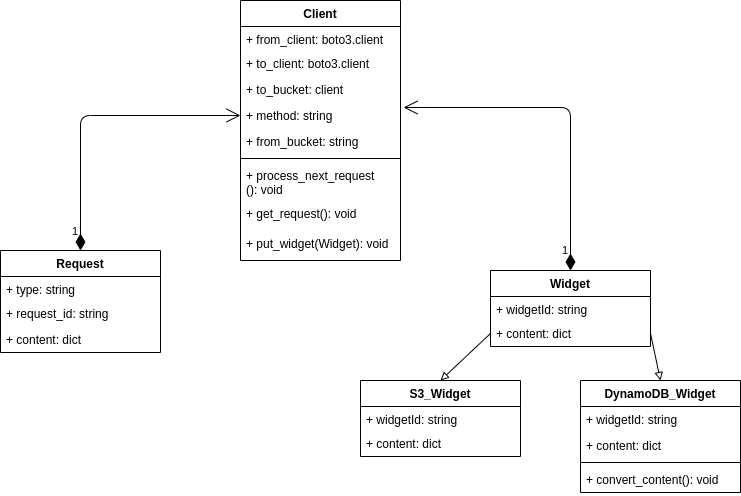

The diagram above was exported from draw.io. Its source (the exported page's mxGraphModel, read from the mxfile embedded in the PNG):
<mxGraphModel dx="1422" dy="793" grid="1" gridSize="10" guides="1" tooltips="1" connect="1" arrows="1" fold="1" page="1" pageScale="1" pageWidth="850" pageHeight="1100" math="0" shadow="0">
  <root>
    <mxCell id="0" />
    <mxCell id="1" parent="0" />
    <mxCell id="18Nc0NDypVohBpcZQmYB-1" value="Client" style="swimlane;fontStyle=1;align=center;verticalAlign=top;childLayout=stackLayout;horizontal=1;startSize=26;horizontalStack=0;resizeParent=1;resizeParentMax=0;resizeLast=0;collapsible=1;marginBottom=0;" vertex="1" parent="1">
      <mxGeometry x="300" y="70" width="160" height="260" as="geometry" />
    </mxCell>
    <mxCell id="18Nc0NDypVohBpcZQmYB-2" value="+ from_client: boto3.client" style="text;strokeColor=none;fillColor=none;align=left;verticalAlign=top;spacingLeft=4;spacingRight=4;overflow=hidden;rotatable=0;points=[[0,0.5],[1,0.5]];portConstraint=eastwest;" vertex="1" parent="18Nc0NDypVohBpcZQmYB-1">
      <mxGeometry y="26" width="160" height="24" as="geometry" />
    </mxCell>
    <mxCell id="18Nc0NDypVohBpcZQmYB-6" value="+ to_client: boto3.client" style="text;strokeColor=none;fillColor=none;align=left;verticalAlign=top;spacingLeft=4;spacingRight=4;overflow=hidden;rotatable=0;points=[[0,0.5],[1,0.5]];portConstraint=eastwest;" vertex="1" parent="18Nc0NDypVohBpcZQmYB-1">
      <mxGeometry y="50" width="160" height="26" as="geometry" />
    </mxCell>
    <mxCell id="18Nc0NDypVohBpcZQmYB-7" value="+ to_bucket: client" style="text;strokeColor=none;fillColor=none;align=left;verticalAlign=top;spacingLeft=4;spacingRight=4;overflow=hidden;rotatable=0;points=[[0,0.5],[1,0.5]];portConstraint=eastwest;" vertex="1" parent="18Nc0NDypVohBpcZQmYB-1">
      <mxGeometry y="76" width="160" height="26" as="geometry" />
    </mxCell>
    <mxCell id="18Nc0NDypVohBpcZQmYB-8" value="+ method: string" style="text;strokeColor=none;fillColor=none;align=left;verticalAlign=top;spacingLeft=4;spacingRight=4;overflow=hidden;rotatable=0;points=[[0,0.5],[1,0.5]];portConstraint=eastwest;" vertex="1" parent="18Nc0NDypVohBpcZQmYB-1">
      <mxGeometry y="102" width="160" height="26" as="geometry" />
    </mxCell>
    <mxCell id="18Nc0NDypVohBpcZQmYB-5" value="+ from_bucket: string" style="text;strokeColor=none;fillColor=none;align=left;verticalAlign=top;spacingLeft=4;spacingRight=4;overflow=hidden;rotatable=0;points=[[0,0.5],[1,0.5]];portConstraint=eastwest;" vertex="1" parent="18Nc0NDypVohBpcZQmYB-1">
      <mxGeometry y="128" width="160" height="26" as="geometry" />
    </mxCell>
    <mxCell id="18Nc0NDypVohBpcZQmYB-3" value="" style="line;strokeWidth=1;fillColor=none;align=left;verticalAlign=middle;spacingTop=-1;spacingLeft=3;spacingRight=3;rotatable=0;labelPosition=right;points=[];portConstraint=eastwest;" vertex="1" parent="18Nc0NDypVohBpcZQmYB-1">
      <mxGeometry y="154" width="160" height="8" as="geometry" />
    </mxCell>
    <mxCell id="18Nc0NDypVohBpcZQmYB-4" value="+ process_next_request&#10;(): void" style="text;strokeColor=none;fillColor=none;align=left;verticalAlign=top;spacingLeft=4;spacingRight=4;overflow=hidden;rotatable=0;points=[[0,0.5],[1,0.5]];portConstraint=eastwest;" vertex="1" parent="18Nc0NDypVohBpcZQmYB-1">
      <mxGeometry y="162" width="160" height="38" as="geometry" />
    </mxCell>
    <mxCell id="18Nc0NDypVohBpcZQmYB-9" value="+ get_request(): void" style="text;strokeColor=none;fillColor=none;align=left;verticalAlign=top;spacingLeft=4;spacingRight=4;overflow=hidden;rotatable=0;points=[[0,0.5],[1,0.5]];portConstraint=eastwest;" vertex="1" parent="18Nc0NDypVohBpcZQmYB-1">
      <mxGeometry y="200" width="160" height="30" as="geometry" />
    </mxCell>
    <mxCell id="18Nc0NDypVohBpcZQmYB-10" value="+ put_widget(Widget): void" style="text;strokeColor=none;fillColor=none;align=left;verticalAlign=top;spacingLeft=4;spacingRight=4;overflow=hidden;rotatable=0;points=[[0,0.5],[1,0.5]];portConstraint=eastwest;" vertex="1" parent="18Nc0NDypVohBpcZQmYB-1">
      <mxGeometry y="230" width="160" height="30" as="geometry" />
    </mxCell>
    <mxCell id="18Nc0NDypVohBpcZQmYB-11" value="Request" style="swimlane;fontStyle=1;align=center;verticalAlign=top;childLayout=stackLayout;horizontal=1;startSize=26;horizontalStack=0;resizeParent=1;resizeParentMax=0;resizeLast=0;collapsible=1;marginBottom=0;" vertex="1" parent="1">
      <mxGeometry x="60" y="320" width="160" height="102" as="geometry" />
    </mxCell>
    <mxCell id="18Nc0NDypVohBpcZQmYB-12" value="+ type: string" style="text;strokeColor=none;fillColor=none;align=left;verticalAlign=top;spacingLeft=4;spacingRight=4;overflow=hidden;rotatable=0;points=[[0,0.5],[1,0.5]];portConstraint=eastwest;" vertex="1" parent="18Nc0NDypVohBpcZQmYB-11">
      <mxGeometry y="26" width="160" height="24" as="geometry" />
    </mxCell>
    <mxCell id="18Nc0NDypVohBpcZQmYB-16" value="+ request_id: string" style="text;strokeColor=none;fillColor=none;align=left;verticalAlign=top;spacingLeft=4;spacingRight=4;overflow=hidden;rotatable=0;points=[[0,0.5],[1,0.5]];portConstraint=eastwest;" vertex="1" parent="18Nc0NDypVohBpcZQmYB-11">
      <mxGeometry y="50" width="160" height="26" as="geometry" />
    </mxCell>
    <mxCell id="18Nc0NDypVohBpcZQmYB-21" value="+ content: dict" style="text;strokeColor=none;fillColor=none;align=left;verticalAlign=top;spacingLeft=4;spacingRight=4;overflow=hidden;rotatable=0;points=[[0,0.5],[1,0.5]];portConstraint=eastwest;" vertex="1" parent="18Nc0NDypVohBpcZQmYB-11">
      <mxGeometry y="76" width="160" height="26" as="geometry" />
    </mxCell>
    <mxCell id="18Nc0NDypVohBpcZQmYB-22" value="Widget" style="swimlane;fontStyle=1;align=center;verticalAlign=top;childLayout=stackLayout;horizontal=1;startSize=26;horizontalStack=0;resizeParent=1;resizeParentMax=0;resizeLast=0;collapsible=1;marginBottom=0;" vertex="1" parent="1">
      <mxGeometry x="550" y="340" width="160" height="76" as="geometry" />
    </mxCell>
    <mxCell id="18Nc0NDypVohBpcZQmYB-23" value="+ widgetId: string" style="text;strokeColor=none;fillColor=none;align=left;verticalAlign=top;spacingLeft=4;spacingRight=4;overflow=hidden;rotatable=0;points=[[0,0.5],[1,0.5]];portConstraint=eastwest;" vertex="1" parent="18Nc0NDypVohBpcZQmYB-22">
      <mxGeometry y="26" width="160" height="24" as="geometry" />
    </mxCell>
    <mxCell id="18Nc0NDypVohBpcZQmYB-25" value="+ content: dict" style="text;strokeColor=none;fillColor=none;align=left;verticalAlign=top;spacingLeft=4;spacingRight=4;overflow=hidden;rotatable=0;points=[[0,0.5],[1,0.5]];portConstraint=eastwest;" vertex="1" parent="18Nc0NDypVohBpcZQmYB-22">
      <mxGeometry y="50" width="160" height="26" as="geometry" />
    </mxCell>
    <mxCell id="18Nc0NDypVohBpcZQmYB-26" value="S3_Widget" style="swimlane;fontStyle=1;align=center;verticalAlign=top;childLayout=stackLayout;horizontal=1;startSize=26;horizontalStack=0;resizeParent=1;resizeParentMax=0;resizeLast=0;collapsible=1;marginBottom=0;" vertex="1" parent="1">
      <mxGeometry x="420" y="450" width="160" height="76" as="geometry" />
    </mxCell>
    <mxCell id="18Nc0NDypVohBpcZQmYB-27" value="+ widgetId: string" style="text;strokeColor=none;fillColor=none;align=left;verticalAlign=top;spacingLeft=4;spacingRight=4;overflow=hidden;rotatable=0;points=[[0,0.5],[1,0.5]];portConstraint=eastwest;" vertex="1" parent="18Nc0NDypVohBpcZQmYB-26">
      <mxGeometry y="26" width="160" height="24" as="geometry" />
    </mxCell>
    <mxCell id="18Nc0NDypVohBpcZQmYB-28" value="+ content: dict" style="text;strokeColor=none;fillColor=none;align=left;verticalAlign=top;spacingLeft=4;spacingRight=4;overflow=hidden;rotatable=0;points=[[0,0.5],[1,0.5]];portConstraint=eastwest;" vertex="1" parent="18Nc0NDypVohBpcZQmYB-26">
      <mxGeometry y="50" width="160" height="26" as="geometry" />
    </mxCell>
    <mxCell id="18Nc0NDypVohBpcZQmYB-33" value="1" style="endArrow=open;html=1;endSize=12;startArrow=diamondThin;startSize=14;startFill=1;edgeStyle=orthogonalEdgeStyle;align=left;verticalAlign=bottom;entryX=0;entryY=0.5;entryDx=0;entryDy=0;exitX=0.5;exitY=0;exitDx=0;exitDy=0;" edge="1" parent="1" source="18Nc0NDypVohBpcZQmYB-11" target="18Nc0NDypVohBpcZQmYB-8">
      <mxGeometry x="-0.9322" y="10" relative="1" as="geometry">
        <mxPoint x="90" y="210" as="sourcePoint" />
        <mxPoint x="250" y="210" as="targetPoint" />
        <mxPoint as="offset" />
      </mxGeometry>
    </mxCell>
    <mxCell id="18Nc0NDypVohBpcZQmYB-34" value="1" style="endArrow=open;html=1;endSize=12;startArrow=diamondThin;startSize=14;startFill=1;edgeStyle=orthogonalEdgeStyle;align=left;verticalAlign=bottom;entryX=1.019;entryY=0.192;entryDx=0;entryDy=0;exitX=0.5;exitY=0;exitDx=0;exitDy=0;entryPerimeter=0;" edge="1" parent="1" source="18Nc0NDypVohBpcZQmYB-22" target="18Nc0NDypVohBpcZQmYB-8">
      <mxGeometry x="-0.9322" y="10" relative="1" as="geometry">
        <mxPoint x="630" y="255" as="sourcePoint" />
        <mxPoint x="790" y="120" as="targetPoint" />
        <mxPoint as="offset" />
      </mxGeometry>
    </mxCell>
    <mxCell id="18Nc0NDypVohBpcZQmYB-35" value="" style="endArrow=block;html=1;entryX=0.5;entryY=0;entryDx=0;entryDy=0;exitX=0;exitY=0.5;exitDx=0;exitDy=0;endFill=0;" edge="1" parent="1" source="18Nc0NDypVohBpcZQmYB-25" target="18Nc0NDypVohBpcZQmYB-26">
      <mxGeometry width="50" height="50" relative="1" as="geometry">
        <mxPoint x="430" y="420" as="sourcePoint" />
        <mxPoint x="450" y="330" as="targetPoint" />
      </mxGeometry>
    </mxCell>
    <mxCell id="18Nc0NDypVohBpcZQmYB-36" value="" style="endArrow=block;html=1;entryX=0.5;entryY=0;entryDx=0;entryDy=0;exitX=1;exitY=0.5;exitDx=0;exitDy=0;endFill=0;" edge="1" parent="1" source="18Nc0NDypVohBpcZQmYB-25">
      <mxGeometry width="50" height="50" relative="1" as="geometry">
        <mxPoint x="800" y="380" as="sourcePoint" />
        <mxPoint x="720" y="450" as="targetPoint" />
      </mxGeometry>
    </mxCell>
    <mxCell id="18Nc0NDypVohBpcZQmYB-37" value="DynamoDB_Widget" style="swimlane;fontStyle=1;align=center;verticalAlign=top;childLayout=stackLayout;horizontal=1;startSize=26;horizontalStack=0;resizeParent=1;resizeParentMax=0;resizeLast=0;collapsible=1;marginBottom=0;" vertex="1" parent="1">
      <mxGeometry x="640" y="450" width="160" height="112" as="geometry" />
    </mxCell>
    <mxCell id="18Nc0NDypVohBpcZQmYB-38" value="+ widgetId: string" style="text;strokeColor=none;fillColor=none;align=left;verticalAlign=top;spacingLeft=4;spacingRight=4;overflow=hidden;rotatable=0;points=[[0,0.5],[1,0.5]];portConstraint=eastwest;" vertex="1" parent="18Nc0NDypVohBpcZQmYB-37">
      <mxGeometry y="26" width="160" height="26" as="geometry" />
    </mxCell>
    <mxCell id="18Nc0NDypVohBpcZQmYB-41" value="+ content: dict" style="text;strokeColor=none;fillColor=none;align=left;verticalAlign=top;spacingLeft=4;spacingRight=4;overflow=hidden;rotatable=0;points=[[0,0.5],[1,0.5]];portConstraint=eastwest;" vertex="1" parent="18Nc0NDypVohBpcZQmYB-37">
      <mxGeometry y="52" width="160" height="26" as="geometry" />
    </mxCell>
    <mxCell id="18Nc0NDypVohBpcZQmYB-39" value="" style="line;strokeWidth=1;fillColor=none;align=left;verticalAlign=middle;spacingTop=-1;spacingLeft=3;spacingRight=3;rotatable=0;labelPosition=right;points=[];portConstraint=eastwest;" vertex="1" parent="18Nc0NDypVohBpcZQmYB-37">
      <mxGeometry y="78" width="160" height="8" as="geometry" />
    </mxCell>
    <mxCell id="18Nc0NDypVohBpcZQmYB-40" value="+ convert_content(): void" style="text;strokeColor=none;fillColor=none;align=left;verticalAlign=top;spacingLeft=4;spacingRight=4;overflow=hidden;rotatable=0;points=[[0,0.5],[1,0.5]];portConstraint=eastwest;" vertex="1" parent="18Nc0NDypVohBpcZQmYB-37">
      <mxGeometry y="86" width="160" height="26" as="geometry" />
    </mxCell>
  </root>
</mxGraphModel>